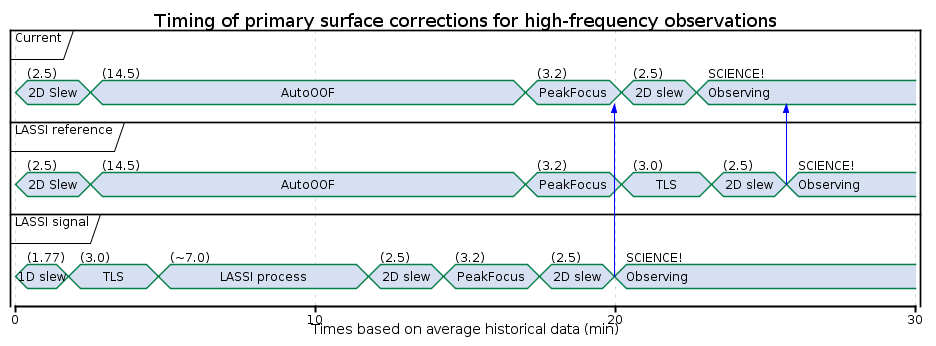

The diagram above was rendered by PlantUML. Its source (embedded in the PNG):
@startuml
Title Timing of primary surface corrections for high-frequency observations
caption Times based on average historical data (min)
concise "Current\n" as C
concise "LASSI reference\n" as L
concise "LASSI signal\n" as L2

scale 10 as 300 pixels

@0
C is "2D Slew" : (2.5)

@+2.5
C is AutoOOF : (14.5)

@+14.5
C is PeakFocus : (3.2)

@+3.2
C is "2D slew" : (2.5)

@+2.5
C is "Observing" : SCIENCE!

@0
L is "2D Slew" : (2.5)

@+2.5
L is AutoOOF : (14.5)

@+14.5
L is PeakFocus : (3.2)

@+3.2
L is TLS : (3.0)

@+3
L is "2D slew" : (2.5)

@+2.5
L is "Observing" : SCIENCE!
L -> C

@0
L2 is "1D slew" : (1.77)

@+1.77
L2 is TLS : (3.0)

@+3
L2 is "LASSI process" : (~7.0)

@+7
L2 is "2D slew" : (2.5)

@+2.5
L2 is PeakFocus : (3.2)

@+3.2
L2 is "2D slew" : (2.5)

@+2.5
L2 is Observing : SCIENCE!
L2 -> C
@enduml